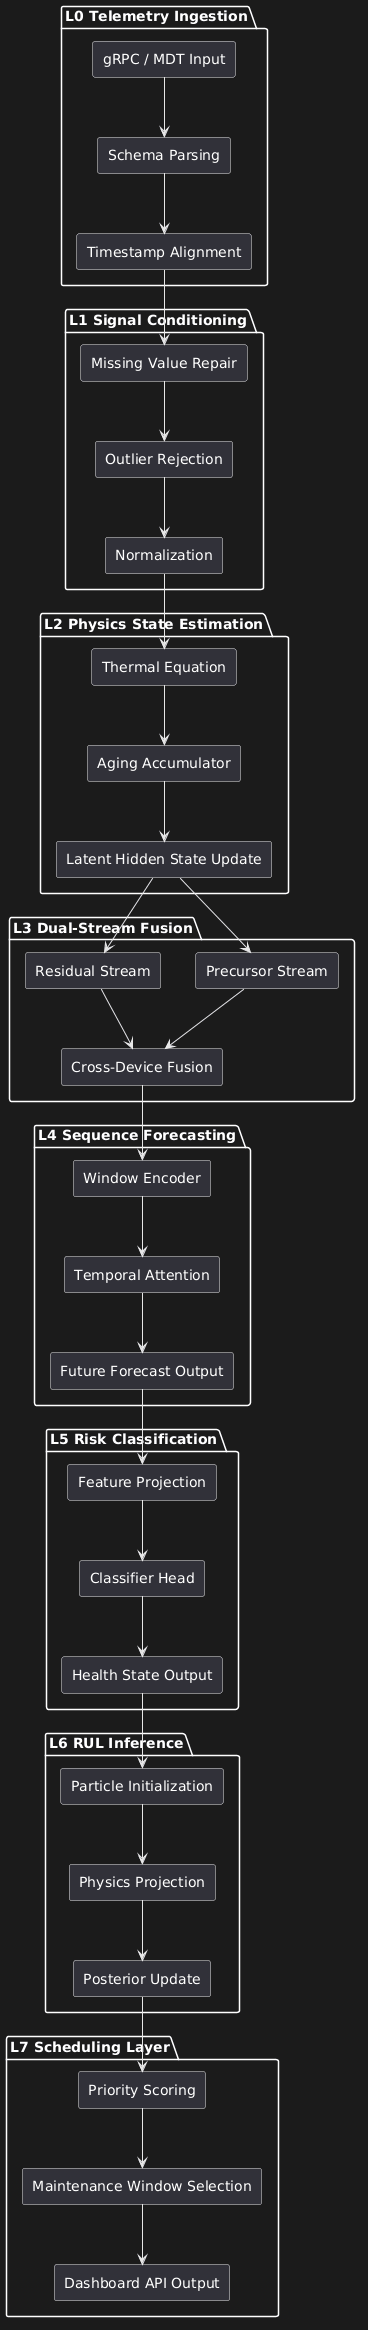

The diagram above was rendered by PlantUML. Its source (embedded in the PNG):
@startuml
skinparam shadowing false
skinparam componentStyle rectangle
skinparam defaultTextAlignment center

package "L0 Telemetry Ingestion" {
  rectangle "gRPC / MDT Input" as A1
  rectangle "Schema Parsing" as A2
  rectangle "Timestamp Alignment" as A3
  A1 --> A2 
  A2 --> A3
}

package "L1 Signal Conditioning" {
  rectangle "Missing Value Repair" as B1
  rectangle "Outlier Rejection" as B2
  rectangle "Normalization" as B3
  B1 --> B2 
  B2 --> B3
}

package "L2 Physics State Estimation" {
  rectangle "Thermal Equation" as C1
  rectangle "Aging Accumulator" as C2
  rectangle "Latent Hidden State Update" as C3
  C1 --> C2 
  C2 --> C3
}

package "L3 Dual-Stream Fusion" {
  rectangle "Residual Stream" as D1
  rectangle "Precursor Stream" as D2
  rectangle "Cross-Device Fusion" as D3
  D1 --> D3
  D2 --> D3
}

package "L4 Sequence Forecasting" {
  rectangle "Window Encoder" as E1
  rectangle "Temporal Attention" as E2
  rectangle "Future Forecast Output" as E3
  E1 --> E2 
  E2 --> E3
}

package "L5 Risk Classification" {
  rectangle "Feature Projection" as F1
  rectangle "Classifier Head" as F2
  rectangle "Health State Output" as F3
  F1 --> F2 
  F2 --> F3
}

package "L6 RUL Inference" {
  rectangle "Particle Initialization" as G1
  rectangle "Physics Projection" as G2
  rectangle "Posterior Update" as G3
  G1 --> G2 
  G2 --> G3
}

package "L7 Scheduling Layer" {
  rectangle "Priority Scoring" as H1
  rectangle "Maintenance Window Selection" as H2
  rectangle "Dashboard API Output" as H3
  H1 --> H2 
  H2 --> H3
}

A3 --> B1
B3 --> C1
C3 --> D1
C3 --> D2
D3 --> E1
E3 --> F1
F3 --> G1
G3 --> H1
@enduml